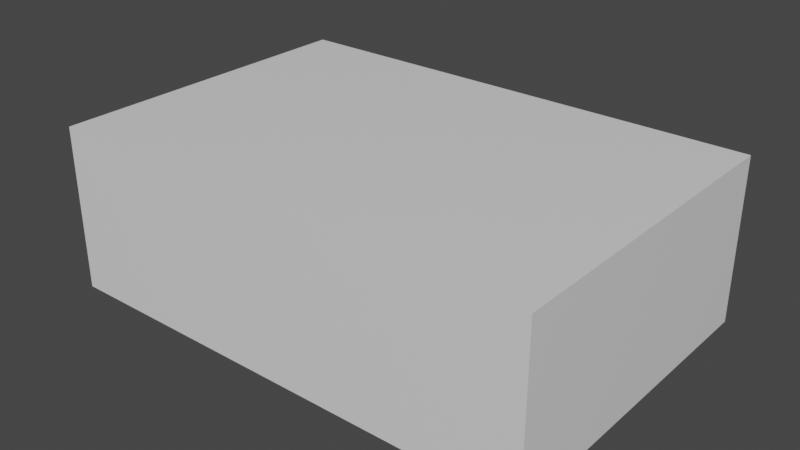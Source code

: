 # Source: bed.blend  (saved by Blender 2.91.10; exported with 4.5.12 LTS)
import bpy
from mathutils import Matrix  # noqa: F401  (used for matrix-valued properties, if any)

bpy.ops.wm.read_factory_settings(use_empty=True)
scene = bpy.context.scene
scene.name = 'Scene'

# ---- collections
col_collection = bpy.data.collections.new('Collection'); scene.collection.children.link(col_collection)

# ---- materials (node trees are filled in below, after node groups)
mat_material = bpy.data.materials.new('Material')
mat_material.alpha_threshold = 0.0
mat_material.use_transparent_shadow = False
mat_material.line_color = (0.0, 0.0, 0.0, 1.0)

# ---- material node trees
mat_material.use_nodes = True; mat_material.node_tree.nodes.clear()
_N = mat_material.node_tree.nodes; _L = mat_material.node_tree.links
n0 = _N.new('ShaderNodeOutputMaterial'); n0.name = 'Material Output'; n0.location = (300, 300)
n1 = _N.new('ShaderNodeBsdfPrincipled'); n1.name = 'Principled BSDF'; n1.location = (10, 300)
n1.distribution = 'GGX'
n1.subsurface_method = 'BURLEY'
n1.inputs[2].default_value = 0.4
n1.inputs[3].default_value = 1.45
n1.inputs[27].default_value = (0.0, 0.0, 0.0, 1.0)
n1.inputs[28].default_value = 1.0
_L.new(n1.outputs[0], n0.inputs[0])
n0.is_active_output = True

# ---- world
world_world = bpy.data.worlds.new('World'); scene.world = world_world
world_world.use_nodes = True; world_world.node_tree.nodes.clear()
_N = world_world.node_tree.nodes; _L = world_world.node_tree.links
n0 = _N.new('ShaderNodeOutputWorld'); n0.name = 'World Output'; n0.location = (300, 300)
n1 = _N.new('ShaderNodeBackground'); n1.name = 'Background'; n1.location = (10, 300)
n1.inputs[0].default_value = (0.05088, 0.05088, 0.05088, 1.0)
_L.new(n1.outputs[0], n0.inputs[0])
n0.is_active_output = True
world_world.color = (0.05088, 0.05088, 0.05088)
world_world.use_sun_shadow = False
world_world.sun_shadow_jitter_overblur = 0.0

# ---- meshes
me_cube = bpy.data.meshes.new('Cube')
me_cube.from_pydata([(2.005, 1.0, -7.522e-05), (2.005, 1.0, -1.0), (2.005, -1.0, -7.522e-05), (2.005, -1.0, -1.0), (-1.0, 1.0, -7.522e-05), (-1.0, 1.0, -1.0), (-1.0, -1.0, -7.522e-05), (-1.0, -1.0, -1.0)], [], [(0, 4, 6, 2), (3, 2, 6, 7), (7, 6, 4, 5), (5, 1, 3, 7), (1, 0, 2, 3), (5, 4, 0, 1)])
_uv = me_cube.uv_layers.new(name='UVMap')
_uv.uv.foreach_set('vector', [0.625, 0.5, 0.875, 0.5, 0.875, 0.75, 0.625, 0.75, 0.375, 0.75, 0.625, 0.75, 0.625, 1.0, 0.375, 1.0, 0.375, 0.0, 0.625, 0.0, 0.625, 0.25, 0.375, 0.25, 0.125, 0.5, 0.375, 0.5, 0.375, 0.75, 0.125, 0.75, 0.375, 0.5, 0.625, 0.5, 0.625, 0.75, 0.375, 0.75, 0.375, 0.25, 0.625, 0.25, 0.625, 0.5, 0.375, 0.5])
me_cube.materials.append(mat_material)
me_cube.use_remesh_preserve_volume = False
me_cube.use_remesh_preserve_attributes = False
me_cube.use_mirror_vertex_groups = False
me_cube.update()

# ---- objects
ob_cube = bpy.data.objects.new('Cube', me_cube)

# ---- transforms, parenting, visibility, modifiers, constraints
ob_cube.location = (0.0, 0.0, 0.9973)
ob_cube.lock_rotations_4d = False
ob_cube.empty_display_type = 'ARROWS'
ob_cube.lineart.crease_threshold = 0.0

# ---- collection membership
col_collection.objects.link(ob_cube)

# ---- scene / render settings (as saved in the file)
scene.frame_start = 1; scene.frame_end = 250; scene.frame_set(1)
scene.render.engine = 'BLENDER_EEVEE_NEXT'
scene.cycles.use_denoising = False
scene.cycles.samples = 128
scene.cycles.sampling_pattern = 'TABULATED_SOBOL'
scene.cycles.use_adaptive_sampling = False
scene.cycles.use_light_tree = False
scene.view_settings.view_transform = 'Filmic'
bpy.context.view_layer.update()

# ---- added for rendering (the .blend has no active camera and no usable light): camera, sun
cam_auto = bpy.data.cameras.new('AutoCamera')
cam_auto.lens = 50.0
cam_auto.sensor_width = 36.0
cam_auto.clip_end = 1000.0
ob_auto_camera = bpy.data.objects.new('AutoCamera', cam_auto)
scene.collection.objects.link(ob_auto_camera)
ob_auto_camera.location = (3.96841, -4.15893, 3.26986)
ob_auto_camera.rotation_euler = (1.09748, -7.21219e-08, 0.694738)
scene.camera = ob_auto_camera
light_auto_sun = bpy.data.lights.new('AutoSun', 'SUN')
light_auto_sun.energy = 3.0
light_auto_sun.angle = 0.0523599
ob_auto_sun = bpy.data.objects.new('AutoSun', light_auto_sun)
scene.collection.objects.link(ob_auto_sun)
ob_auto_sun.rotation_euler = (0.872665, 0.174533, 0.523599)
bpy.context.view_layer.update()
